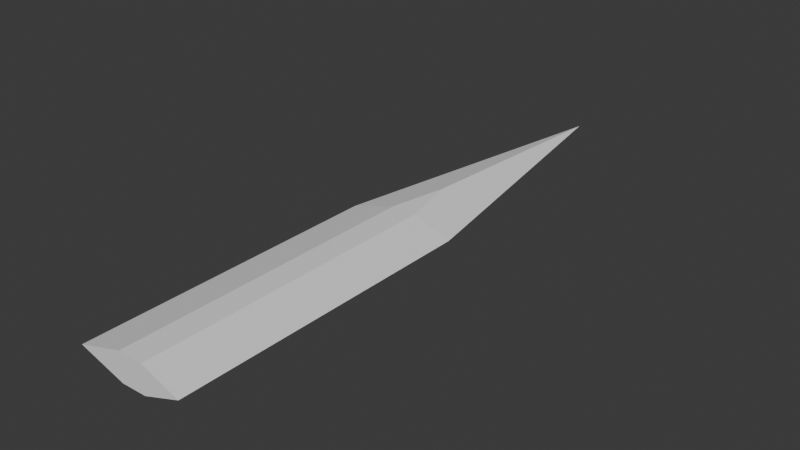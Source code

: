 # Source: sword_2.blend  (saved by Blender 4.4.32; exported with 4.5.12 LTS)
import bpy
from mathutils import Matrix  # noqa: F401  (used for matrix-valued properties, if any)

bpy.ops.wm.read_factory_settings(use_empty=True)
scene = bpy.context.scene
scene.name = 'Scene'

# ---- collections
col_collection = bpy.data.collections.new('Collection'); scene.collection.children.link(col_collection)

# ---- world
world_world = bpy.data.worlds.new('World'); scene.world = world_world
world_world.use_nodes = True; world_world.node_tree.nodes.clear()
_N = world_world.node_tree.nodes; _L = world_world.node_tree.links
n0 = _N.new('ShaderNodeOutputWorld'); n0.name = 'World Output'; n0.location = (300, 300)
n1 = _N.new('ShaderNodeBackground'); n1.name = 'Background'; n1.location = (10, 300)
n1.inputs[0].default_value = (0.05088, 0.05088, 0.05088, 1.0)
_L.new(n1.outputs[0], n0.inputs[0])
n0.is_active_output = True
world_world.color = (0.05088, 0.05088, 0.05088)
world_world.sun_shadow_jitter_overblur = 0.0

# ---- meshes
me_cube_002 = bpy.data.meshes.new('Cube.002')
me_cube_002.from_pydata([(-1.0, -1.0, 0.0032), (0.02069, 1.0, 0.0024), (1.0, -1.0, 0.0032), (-1.0, 0.002459, 0.0032), (1.0, 0.002459, 0.0032), (0.08276, 0.002459, -1.0), (0.08276, 1.0, 0.009599), (0.3085, -1.0, -0.7531), (-0.1527, -1.0, -0.7818), (0.08276, -0.7344, -1.0), (-0.1478, -1.0, 0.7877), (0.3021, -1.0, 0.7617), (-0.1465, 0.002459, 0.789), (0.3005, 0.002459, 0.7633), (0.07109, 0.1901, 0.8124), (0.307, -1.0, 0.008035), (-0.1515, -1.0, 0.008214)], [(6, 1)], [(1, 3, 12, 14), (8, 16, 0), (2, 11, 15), (1, 14, 13, 4), (1, 4, 5), (1, 5, 3), (12, 3, 0, 10), (5, 4, 2, 7, 9), (16, 10, 0), (3, 5, 9, 8, 0), (4, 13, 11, 2), (7, 8, 9), (12, 13, 14), (12, 10, 11, 13), (16, 8, 7, 15), (10, 16, 15, 11), (2, 15, 7)])
_uv = me_cube_002.uv_layers.new(name='UVMap')
_uv.uv.foreach_set('vector', [0.875, 0.5, 0.875, 0.6247, 0.7683, 0.6247, 0.7651, 0.6012, 0.375, 0.8941, 0.4739, 0.8939, 0.375, 1.0, 0.625, 0.75, 0.625, 0.8372, 0.5315, 0.8366, 0.7397, 0.5, 0.7397, 0.6012, 0.7124, 0.6247, 0.625, 0.6247, 0.375, 0.5, 0.375, 0.6247, 0.2603, 0.6247, 0.2603, 0.5, 0.2603, 0.6247, 0.125, 0.6247, 0.7683, 0.6247, 0.875, 0.6247, 0.875, 0.75, 0.7685, 0.75, 0.2603, 0.6247, 0.375, 0.6247, 0.375, 0.75, 0.2886, 0.75, 0.2603, 0.7168, 0.5012, 0.8939, 0.5986, 0.8935, 0.5012, 1.0, 0.125, 0.6247, 0.2603, 0.6247, 0.2603, 0.7168, 0.2309, 0.75, 0.125, 0.75, 0.625, 0.6247, 0.7124, 0.6247, 0.7122, 0.75, 0.625, 0.75, 0.2601, 0.75, 0.2309, 0.75, 0.2603, 0.7168, 0.7683, 0.6247, 0.7548, 0.6108, 0.7651, 0.6012, 0.7683, 0.6247, 0.7685, 0.75, 0.7122, 0.75, 0.7124, 0.6247, 0.4739, 0.8939, 0.375, 0.8941, 0.4061, 0.8364, 0.5012, 0.8366, 0.5986, 0.8935, 0.5012, 0.8939, 0.5315, 0.8366, 0.625, 0.8372, 0.5012, 0.75, 0.5012, 0.8366, 0.4061, 0.8364])
me_cube_002.update()

# ---- objects
ob_cube = bpy.data.objects.new('Cube', me_cube_002)

# ---- transforms, parenting, visibility, modifiers, constraints
ob_cube.location = (-0.447, -0.1159, -1.415)
ob_cube.scale = (0.18, 1.0, 0.06)

# ---- collection membership
col_collection.objects.link(ob_cube)

# ---- scene / render settings (as saved in the file)
scene.frame_start = 1; scene.frame_end = 250; scene.frame_set(24)
scene.render.engine = 'BLENDER_EEVEE_NEXT'
bpy.context.view_layer.update()

# ---- added for rendering (the .blend has no active camera and no usable light): camera, sun
cam_auto = bpy.data.cameras.new('AutoCamera')
cam_auto.lens = 50.0
cam_auto.sensor_width = 36.0
cam_auto.clip_end = 1000.0
ob_auto_camera = bpy.data.objects.new('AutoCamera', cam_auto)
scene.collection.objects.link(ob_auto_camera)
ob_auto_camera.location = (1.43592, -2.37533, 0.0852503)
ob_auto_camera.rotation_euler = (1.09748, -7.21219e-08, 0.694738)
scene.camera = ob_auto_camera
light_auto_sun = bpy.data.lights.new('AutoSun', 'SUN')
light_auto_sun.energy = 3.0
light_auto_sun.angle = 0.0523599
ob_auto_sun = bpy.data.objects.new('AutoSun', light_auto_sun)
scene.collection.objects.link(ob_auto_sun)
ob_auto_sun.rotation_euler = (0.872665, 0.174533, 0.523599)
bpy.context.view_layer.update()
